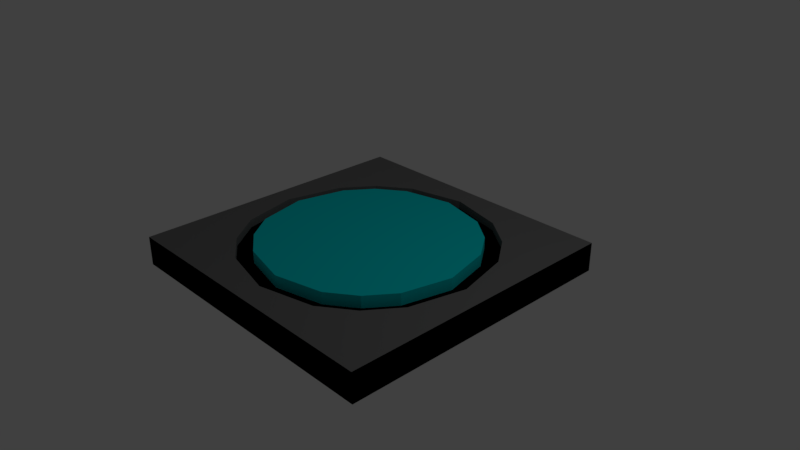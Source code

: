 # Source: Turn_Pedistal.blend  (saved by Blender 2.79.0; exported with 4.5.12 LTS)
import bpy
from mathutils import Matrix  # noqa: F401  (used for matrix-valued properties, if any)

bpy.ops.wm.read_factory_settings(use_empty=True)
scene = bpy.context.scene
scene.name = 'Scene'

# ---- collections
col_collection_1 = bpy.data.collections.new('Collection 1'); scene.collection.children.link(col_collection_1)

# ---- materials (node trees are filled in below, after node groups)
mat_turn_pedistal_base = bpy.data.materials.new('Turn Pedistal Base')
mat_turn_pedistal_base.alpha_threshold = 0.0
mat_turn_pedistal_base.use_transparent_shadow = False
mat_turn_pedistal_base.diffuse_color = (0.1789, 0.1789, 0.1789, 1.0)
mat_turn_pedistal_base.roughness = 0.5
mat_turn_pedistal_center = bpy.data.materials.new('Turn Pedistal Center')
mat_turn_pedistal_center.alpha_threshold = 0.0
mat_turn_pedistal_center.use_transparent_shadow = False
mat_turn_pedistal_center.diffuse_color = (0.0, 0.7649, 0.8, 1.0)
mat_turn_pedistal_center.roughness = 0.5
mat_turn_pedistal_outer = bpy.data.materials.new('Turn Pedistal Outer')
mat_turn_pedistal_outer.alpha_threshold = 0.0
mat_turn_pedistal_outer.use_transparent_shadow = False
mat_turn_pedistal_outer.diffuse_color = (0.0, 0.0, 0.0, 1.0)
mat_turn_pedistal_outer.roughness = 0.5

# ---- material node trees

# ---- world
world_world = bpy.data.worlds.new('World'); scene.world = world_world
world_world.color = (0.05088, 0.05088, 0.05088)
world_world.use_sun_shadow = False
world_world.sun_shadow_jitter_overblur = 0.0
world_world.cycles.sampling_method = 'MANUAL'

# ---- cameras
cam_camera = bpy.data.cameras.new('Camera')
cam_camera.clip_end = 100.0
cam_camera.lens = 35.0
cam_camera.sensor_width = 32.0
cam_camera.sensor_height = 18.0
cam_camera.ortho_scale = 7.314
cam_camera.dof.focus_distance = 0.0
cam_camera.dof.aperture_fstop = 128.0

# ---- lights
light_lamp = bpy.data.lights.new('Lamp', 'POINT')
light_lamp.transmission_factor = 0.0
light_lamp.cutoff_distance = 30.0
light_lamp.energy = 100.0
light_lamp.shadow_buffer_clip_start = 1.001
light_lamp.shadow_soft_size = 0.1
light_lamp.shadow_maximum_resolution = 0.006
light_lamp.use_absolute_resolution = True

# ---- meshes
me_cube = bpy.data.meshes.new('Cube')
me_cube.from_pydata([(2.0, 2.0, -0.2), (2.0, -2.0, -0.2), (-2.0, -2.0, -0.2), (-2.0, 2.0, -0.2), (1.199, 1.199, 0.2022), (1.199, -1.199, 0.2022), (-1.199, -1.199, 0.2022), (-1.199, 1.199, 0.2022), (2.0, 2.0, 0.2), (2.0, -2.0, 0.2), (-2.0, 2.0, 0.2), (-2.0, -2.0, 0.2), (2.0, -1.192e-07, -0.2), (-2.0, 5.96e-07, -0.2), (2.0, -1.073e-06, 0.2), (-2.0, 3.576e-07, 0.2), (1.692, -1.01e-06, 0.2022), (-1.692, 3.137e-07, 0.2022), (3.576e-07, 2.0, -0.2), (0.0, -2.0, -0.2), (4.768e-07, 2.0, 0.2), (-1.073e-06, -2.0, 0.2), (4.449e-07, 1.692, 0.2022), (-7.731e-07, -1.692, 0.2022), (1.192e-07, 2.384e-07, -0.2), (1.0, 2.0, -0.2), (1.0, -2.0, -0.2), (1.0, 2.0, 0.2), (1.0, -2.0, 0.2), (0.7647, 1.512, 0.2022), (0.7647, -1.512, 0.2022), (1.0, 5.96e-08, -0.2), (-2.0, 1.0, -0.2), (-2.0, 1.0, 0.2), (-1.512, 0.7647, 0.2022), (2.0, 1.0, -0.2), (2.0, 1.0, 0.2), (1.512, 0.7647, 0.2022), (2.384e-07, 1.0, -0.2), (1.0, 1.0, -0.2), (2.0, -1.0, -0.2), (2.0, -1.0, 0.2), (1.512, -0.7647, 0.2022), (-2.0, -1.0, -0.2), (-2.0, -1.0, 0.2), (-1.512, -0.7647, 0.2022), (5.96e-08, -1.0, -0.2), (1.0, -1.0, -0.2), (-1.0, 2.0, -0.2), (-1.0, -2.0, -0.2), (-1.0, 2.0, 0.2), (-1.0, -2.0, 0.2), (-0.7647, 1.512, 0.2022), (-0.7647, -1.512, 0.2022), (-1.0, 4.172e-07, -0.2), (-1.0, 1.0, -0.2), (-1.0, -1.0, -0.2), (1.716, -0.8579, 0.2022), (1.356, -1.356, 0.2022), (-0.8579, 1.716, 0.2022), (-1.356, 1.356, 0.2022), (-0.8579, -1.716, 0.2022), (-1.356, -1.356, 0.2022), (-1.716, 0.8579, 0.2022), (1.716, 0.8579, 0.2022), (1.918, -1.114e-06, 0.2022), (-1.716, -0.8579, 0.2022), (-1.918, 4.106e-07, 0.2022), (0.8579, 1.716, 0.2022), (5.176e-07, 1.918, 0.2022), (0.8579, -1.716, 0.2022), (-8.544e-07, -1.918, 0.2022), (1.356, 1.356, 0.2022), (1.466, -8.958e-07, 0.09219), (-6.952e-07, -1.466, 0.09219), (0.6716, -1.308, 0.09219), (3.826e-07, 1.466, 0.09219), (0.6716, 1.308, 0.09219), (1.308, 0.6716, 0.09219), (1.308, -0.6716, 0.09219), (-1.466, 2.099e-07, 0.09219), (-1.308, 0.6716, 0.09219), (-1.308, -0.6716, 0.09219), (-0.6716, 1.308, 0.09219), (-0.6716, -1.308, 0.09219), (1.041, -1.041, 0.09219), (-1.041, 1.041, 0.09219), (-1.041, -1.041, 0.09219), (1.041, 1.041, 0.09219), (1.512, -0.7647, 0.09219), (1.199, -1.199, 0.09219), (-0.7647, 1.512, 0.09219), (-1.199, 1.199, 0.09219), (-0.7647, -1.512, 0.09219), (-1.199, -1.199, 0.09219), (-1.512, 0.7647, 0.09219), (1.512, 0.7647, 0.09219), (1.692, -1.01e-06, 0.09219), (-1.512, -0.7647, 0.09219), (-1.692, 3.137e-07, 0.09219), (0.7647, 1.512, 0.09219), (4.449e-07, 1.692, 0.09219), (0.7647, -1.512, 0.09219), (-7.731e-07, -1.692, 0.09219), (1.199, 1.199, 0.09219), (0.825, -6.821e-07, 0.2572), (1.466, -8.958e-07, 0.2572), (-0.825, -2.645e-08, 0.2572), (-2.393e-07, -3.543e-07, 0.2572), (8.854e-08, 0.825, 0.2572), (-5.015e-07, -0.825, 0.2572), (-6.952e-07, -1.466, 0.2572), (0.825, -0.825, 0.2572), (0.6716, -1.308, 0.2572), (0.825, 0.825, 0.2572), (3.826e-07, 1.466, 0.2572), (0.6716, 1.308, 0.2572), (1.308, 0.6716, 0.2572), (-0.825, 0.825, 0.2572), (1.308, -0.6716, 0.2572), (-0.825, -0.825, 0.2572), (-1.466, 2.099e-07, 0.2572), (-1.308, 0.6716, 0.2572), (-1.308, -0.6716, 0.2572), (-0.6716, 1.308, 0.2572), (-0.6716, -1.308, 0.2572), (1.041, -1.041, 0.2572), (-1.041, 1.041, 0.2572), (-1.041, -1.041, 0.2572), (1.041, 1.041, 0.2572)], [], [(56, 49, 2, 43), (4, 29, 100, 104), (40, 41, 9, 1), (49, 51, 11, 2), (32, 33, 10, 3), (50, 48, 3, 10), (57, 58, 9, 41), (68, 72, 8, 27), (61, 62, 11, 51), (63, 60, 10, 33), (66, 67, 15, 44), (64, 65, 14, 36), (43, 44, 15, 13), (35, 36, 14, 12), (53, 23, 103, 93), (55, 54, 13, 32), (39, 31, 24, 38), (5, 42, 89, 90), (70, 71, 21, 28), (59, 69, 20, 50), (27, 25, 18, 20), (26, 28, 21, 19), (23, 30, 102, 103), (47, 26, 19, 46), (40, 1, 26, 47), (22, 52, 91, 101), (1, 9, 28, 26), (8, 0, 25, 27), (58, 70, 28, 9), (29, 22, 101, 100), (35, 12, 31, 39), (69, 68, 27, 20), (0, 35, 39, 25), (45, 6, 94, 98), (17, 45, 98, 99), (25, 39, 38, 18), (48, 55, 32, 3), (42, 16, 97, 89), (0, 8, 36, 35), (72, 64, 36, 8), (67, 63, 33, 15), (13, 15, 33, 32), (16, 37, 96, 97), (12, 40, 47, 31), (31, 47, 46, 24), (37, 4, 104, 96), (2, 11, 44, 43), (62, 66, 44, 11), (65, 57, 41, 14), (12, 14, 41, 40), (7, 34, 95, 92), (54, 56, 43, 13), (24, 46, 56, 54), (34, 17, 99, 95), (6, 53, 93, 94), (18, 38, 55, 48), (60, 59, 50, 10), (38, 24, 54, 55), (30, 5, 90, 102), (71, 61, 51, 21), (20, 18, 48, 50), (19, 21, 51, 49), (52, 7, 92, 91), (46, 19, 49, 56), (42, 5, 58, 57), (7, 52, 59, 60), (53, 6, 62, 61), (34, 7, 60, 63), (37, 16, 65, 64), (45, 17, 67, 66), (22, 29, 68, 69), (30, 23, 71, 70), (29, 4, 72, 68), (5, 30, 70, 58), (17, 34, 63, 67), (4, 37, 64, 72), (16, 42, 57, 65), (6, 45, 66, 62), (52, 22, 69, 59), (23, 53, 61, 71), (86, 81, 122, 127), (81, 80, 121, 122), (87, 84, 125, 128), (75, 85, 126, 113), (83, 86, 127, 124), (88, 77, 116, 129), (84, 74, 111, 125), (85, 79, 119, 126), (74, 75, 113, 111), (76, 83, 124, 115), (77, 76, 115, 116), (82, 87, 128, 123), (80, 82, 123, 121), (79, 73, 106, 119), (73, 78, 117, 106), (78, 88, 129, 117), (79, 85, 90, 89), (86, 83, 91, 92), (84, 87, 94, 93), (81, 86, 92, 95), (78, 73, 97, 96), (82, 80, 99, 98), (76, 77, 100, 101), (75, 74, 103, 102), (77, 88, 104, 100), (85, 75, 102, 90), (80, 81, 95, 99), (88, 78, 96, 104), (73, 79, 89, 97), (87, 82, 98, 94), (83, 76, 101, 91), (74, 84, 93, 103), (120, 123, 128, 125), (118, 122, 121, 107), (114, 109, 108, 105), (112, 110, 111, 113), (119, 112, 113, 126), (117, 114, 105, 106), (129, 116, 114, 117), (116, 115, 109, 114), (124, 127, 122, 118), (106, 105, 112, 119), (105, 108, 110, 112), (107, 121, 123, 120), (108, 107, 120, 110), (115, 124, 118, 109), (109, 118, 107, 108), (110, 120, 125, 111)])
me_cube.polygons.foreach_set('material_index', [0, 0, 2, 2, 2, 2, 0, 0, 0, 0, 0, 0, 2, 2, 0, 0, 0, 0, 0, 0, 2, 2, 0, 0, 0, 0, 2, 2, 0, 0, 0, 0, 0, 0, 0, 0, 0, 0, 2, 0, 0, 2, 0, 0, 0, 0, 2, 0, 0, 2, 0, 0, 0, 0, 0, 0, 0, 0, 0, 0, 2, 2, 0, 0, 0, 0, 0, 0, 0, 0, 0, 0, 0, 0, 0, 0, 0, 0, 0, 0, 1, 1, 1, 1, 1, 1, 1, 1, 1, 1, 1, 1, 1, 1, 1, 1, 2, 2, 2, 2, 2, 2, 2, 2, 2, 2, 2, 2, 2, 2, 2, 2, 1, 1, 1, 1, 1, 1, 1, 1, 1, 1, 1, 1, 1, 1, 1, 1])
_uv = me_cube.uv_layers.new(name='UVMap')
_uv.uv.foreach_set('vector', [0.09197, 0.09197, 0.0001751, 0.09197, 0.0001751, 0.0001751, 0.09197, 0.0001752, 0.9842, 0.01125, 0.9623, 0.04824, 0.9554, 0.04284, 0.9772, 0.006964, 0.4635, 0.4592, 0.4268, 0.4592, 0.4268, 0.3674, 0.4635, 0.3674, 0.4635, 0.09197, 0.4268, 0.09197, 0.4268, 0.0001751, 0.4635, 0.0001761, 0.4639, 0.2756, 0.5006, 0.2756, 0.5006, 0.3674, 0.4639, 0.3674, 0.5006, 0.4592, 0.4639, 0.4592, 0.4639, 0.3674, 0.5006, 0.3674, 0.4007, 0.4722, 0.3677, 0.4264, 0.4268, 0.3674, 0.4268, 0.4592, 0.5267, 0.6297, 0.5597, 0.6755, 0.5006, 0.7345, 0.5006, 0.6428, 0.4007, 0.105, 0.3677, 0.05925, 0.4268, 0.0001751, 0.4268, 0.09197, 0.5267, 0.2625, 0.5597, 0.3083, 0.5006, 0.3674, 0.5006, 0.2756, 0.5267, 0.105, 0.5081, 0.1838, 0.5006, 0.1838, 0.5006, 0.09197, 0.4007, 0.6297, 0.4193, 0.551, 0.4268, 0.551, 0.4268, 0.6428, 0.4639, 0.09198, 0.5006, 0.09197, 0.5006, 0.1838, 0.4639, 0.1838, 0.4635, 0.6427, 0.4268, 0.6428, 0.4268, 0.551, 0.4635, 0.551, 0.06126, 0.84, 0.1089, 0.7932, 0.1144, 0.8009, 0.06817, 0.8454, 0.2756, 0.09197, 0.1838, 0.09197, 0.1838, 0.0001752, 0.2756, 0.0001752, 0.2756, 0.2756, 0.1838, 0.2756, 0.1838, 0.1838, 0.2756, 0.1838, 0.2185, 0.7536, 0.2685, 0.7554, 0.2667, 0.7657, 0.2193, 0.7636, 0.4007, 0.2625, 0.4193, 0.1838, 0.4268, 0.1838, 0.4268, 0.2756, 0.5267, 0.4722, 0.5081, 0.551, 0.5006, 0.551, 0.5006, 0.4592, 0.5006, 0.6428, 0.4639, 0.6428, 0.4639, 0.551, 0.5006, 0.551, 0.4635, 0.2756, 0.4268, 0.2756, 0.4268, 0.1838, 0.4635, 0.1838, 0.1089, 0.7932, 0.1712, 0.7625, 0.1743, 0.7718, 0.1144, 0.8009, 0.09197, 0.2756, 0.0001751, 0.2756, 0.0001751, 0.1838, 0.09197, 0.1838, 0.09197, 0.3674, 0.0001751, 0.3674, 0.0001751, 0.2756, 0.09197, 0.2756, 0.9147, 0.095, 0.8524, 0.1257, 0.8493, 0.1164, 0.9092, 0.0873, 0.4635, 0.3674, 0.4268, 0.3674, 0.4268, 0.2756, 0.4635, 0.2756, 0.5006, 0.7345, 0.4639, 0.7345, 0.4639, 0.6428, 0.5006, 0.6428, 0.3677, 0.3083, 0.4007, 0.2625, 0.4268, 0.2756, 0.4268, 0.3674, 0.9623, 0.04824, 0.9147, 0.095, 0.9092, 0.0873, 0.9554, 0.04284, 0.2756, 0.3674, 0.1838, 0.3674, 0.1838, 0.2756, 0.2756, 0.2756, 0.5081, 0.551, 0.5267, 0.6297, 0.5006, 0.6428, 0.5006, 0.551, 0.3674, 0.3674, 0.2756, 0.3674, 0.2756, 0.2756, 0.3674, 0.2756, 0.6139, 0.06214, 0.5787, 0.01903, 0.5879, 0.01148, 0.622, 0.05359, 0.6803, 0.1095, 0.6139, 0.06214, 0.622, 0.05359, 0.6852, 0.09947, 0.3674, 0.2756, 0.2756, 0.2756, 0.2756, 0.1838, 0.3674, 0.1838, 0.3674, 0.09197, 0.2756, 0.09197, 0.2756, 0.0001752, 0.3674, 0.0001752, 0.2685, 0.7554, 0.3432, 0.7787, 0.3384, 0.7887, 0.2667, 0.7657, 0.4635, 0.7345, 0.4268, 0.7345, 0.4268, 0.6428, 0.4635, 0.6427, 0.3677, 0.6755, 0.4007, 0.6297, 0.4268, 0.6428, 0.4268, 0.7345, 0.5081, 0.1838, 0.5267, 0.2625, 0.5006, 0.2756, 0.5006, 0.1838, 0.4639, 0.1838, 0.5006, 0.1838, 0.5006, 0.2756, 0.4639, 0.2756, 0.3432, 0.7787, 0.4097, 0.8261, 0.4016, 0.8346, 0.3384, 0.7887, 0.1838, 0.3674, 0.09197, 0.3674, 0.09197, 0.2756, 0.1838, 0.2756, 0.1838, 0.2756, 0.09197, 0.2756, 0.09197, 0.1838, 0.1838, 0.1838, 0.4097, 0.8261, 0.4449, 0.8692, 0.4357, 0.8767, 0.4016, 0.8346, 0.4639, 0.0001783, 0.5006, 0.0001751, 0.5006, 0.09197, 0.4639, 0.09198, 0.5597, 0.05925, 0.5267, 0.105, 0.5006, 0.09197, 0.5006, 0.0001751, 0.4193, 0.551, 0.4007, 0.4722, 0.4268, 0.4592, 0.4268, 0.551, 0.4635, 0.551, 0.4268, 0.551, 0.4268, 0.4592, 0.4635, 0.4592, 0.8051, 0.1346, 0.7551, 0.1328, 0.7568, 0.1225, 0.8043, 0.1246, 0.1838, 0.09197, 0.09197, 0.09197, 0.09197, 0.0001752, 0.1838, 0.0001752, 0.1838, 0.1838, 0.09197, 0.1838, 0.09197, 0.09197, 0.1838, 0.09197, 0.7551, 0.1328, 0.6803, 0.1095, 0.6852, 0.09947, 0.7568, 0.1225, 0.03934, 0.8769, 0.06126, 0.84, 0.06817, 0.8454, 0.04642, 0.8812, 0.3674, 0.1838, 0.2756, 0.1838, 0.2756, 0.09197, 0.3674, 0.09197, 0.5597, 0.4264, 0.5267, 0.4722, 0.5006, 0.4592, 0.5006, 0.3674, 0.2756, 0.1838, 0.1838, 0.1838, 0.1838, 0.09197, 0.2756, 0.09197, 0.1712, 0.7625, 0.2185, 0.7536, 0.2193, 0.7636, 0.1743, 0.7718, 0.4193, 0.1838, 0.4007, 0.105, 0.4268, 0.09197, 0.4268, 0.1838, 0.5006, 0.551, 0.4639, 0.551, 0.4639, 0.4592, 0.5006, 0.4592, 0.4635, 0.1838, 0.4268, 0.1838, 0.4268, 0.09197, 0.4635, 0.09197, 0.8524, 0.1257, 0.8051, 0.1346, 0.8043, 0.1246, 0.8493, 0.1164, 0.09197, 0.1838, 0.0001751, 0.1838, 0.0001751, 0.09197, 0.09197, 0.09197, 0.2685, 0.7554, 0.2185, 0.7536, 0.217, 0.7349, 0.2714, 0.7352, 0.8051, 0.1346, 0.8524, 0.1257, 0.858, 0.1438, 0.8066, 0.1533, 0.06126, 0.84, 0.03934, 0.8769, 0.02376, 0.8711, 0.04699, 0.8294, 0.7551, 0.1328, 0.8051, 0.1346, 0.8066, 0.1533, 0.7522, 0.153, 0.4097, 0.8261, 0.3432, 0.7787, 0.3532, 0.7585, 0.4253, 0.8102, 0.6139, 0.06214, 0.6803, 0.1095, 0.6704, 0.1297, 0.5983, 0.07801, 0.9147, 0.095, 0.9623, 0.04824, 0.9766, 0.05877, 0.9259, 0.1106, 0.1712, 0.7625, 0.1089, 0.7932, 0.09773, 0.7776, 0.1655, 0.7444, 0.9623, 0.04824, 0.9842, 0.01125, 0.9998, 0.01709, 0.9766, 0.05877, 0.2185, 0.7536, 0.1712, 0.7625, 0.1655, 0.7444, 0.217, 0.7349, 0.6803, 0.1095, 0.7551, 0.1328, 0.7522, 0.153, 0.6704, 0.1297, 0.4449, 0.8692, 0.4097, 0.8261, 0.4253, 0.8102, 0.4635, 0.8586, 0.3432, 0.7787, 0.2685, 0.7554, 0.2714, 0.7352, 0.3532, 0.7585, 0.5787, 0.01903, 0.6139, 0.06214, 0.5983, 0.07801, 0.5601, 0.02963, 0.8524, 0.1257, 0.9147, 0.095, 0.9259, 0.1106, 0.858, 0.1438, 0.1089, 0.7932, 0.06126, 0.84, 0.04699, 0.8294, 0.09773, 0.7776, 0.0001751, 0.5315, 0.02216, 0.496, 0.035, 0.504, 0.01302, 0.5395, 0.02216, 0.496, 0.05546, 0.4423, 0.06707, 0.4517, 0.035, 0.504, 0.1707, 0.3677, 0.2061, 0.3896, 0.1982, 0.4024, 0.1627, 0.3806, 0.3041, 0.4693, 0.3347, 0.5022, 0.3228, 0.5132, 0.2922, 0.4803, 0.03076, 0.6004, 0.0002135, 0.5675, 0.01213, 0.5564, 0.04268, 0.5893, 0.1642, 0.7019, 0.1288, 0.68, 0.1367, 0.6672, 0.1721, 0.6891, 0.2061, 0.3896, 0.2598, 0.4228, 0.2505, 0.4344, 0.1982, 0.4024, 0.3347, 0.5381, 0.3127, 0.5736, 0.2999, 0.5656, 0.3219, 0.5302, 0.2598, 0.4228, 0.3041, 0.4693, 0.2922, 0.4803, 0.2505, 0.4344, 0.07504, 0.6469, 0.03076, 0.6004, 0.04268, 0.5893, 0.08436, 0.6353, 0.1288, 0.68, 0.07504, 0.6469, 0.08436, 0.6353, 0.1367, 0.6672, 0.102, 0.3982, 0.1349, 0.3677, 0.146, 0.3796, 0.113, 0.4101, 0.05546, 0.4423, 0.102, 0.3982, 0.113, 0.4101, 0.06707, 0.4517, 0.3127, 0.5736, 0.2794, 0.6273, 0.2678, 0.618, 0.2999, 0.5656, 0.2794, 0.6273, 0.2329, 0.6715, 0.2218, 0.6595, 0.2678, 0.618, 0.2329, 0.6715, 0.2, 0.7019, 0.1889, 0.69, 0.2218, 0.6595, 0.2625, 0.7865, 0.2203, 0.7832, 0.2193, 0.7636, 0.2667, 0.7657, 0.8032, 0.105, 0.843, 0.09777, 0.8493, 0.1164, 0.8043, 0.1246, 0.08208, 0.8569, 0.06297, 0.888, 0.04642, 0.8812, 0.06817, 0.8454, 0.7611, 0.1017, 0.8032, 0.105, 0.8043, 0.1246, 0.7568, 0.1225, 0.3862, 0.8511, 0.3277, 0.8097, 0.3384, 0.7887, 0.4016, 0.8346, 0.6374, 0.03707, 0.6959, 0.07854, 0.6852, 0.09947, 0.622, 0.05359, 0.8979, 0.07079, 0.9415, 0.03134, 0.9554, 0.04284, 0.9092, 0.0873, 0.1806, 0.7904, 0.1257, 0.8174, 0.1144, 0.8009, 0.1743, 0.7718, 0.9415, 0.03134, 0.9606, 0.0001751, 0.9772, 0.006964, 0.9554, 0.04284, 0.2203, 0.7832, 0.1806, 0.7904, 0.1743, 0.7718, 0.2193, 0.7636, 0.6959, 0.07854, 0.7611, 0.1017, 0.7568, 0.1225, 0.6852, 0.09947, 0.4156, 0.888, 0.3862, 0.8511, 0.4016, 0.8346, 0.4357, 0.8767, 0.3277, 0.8097, 0.2625, 0.7865, 0.2667, 0.7657, 0.3384, 0.7887, 0.608, 0.0001754, 0.6374, 0.03707, 0.622, 0.05359, 0.5879, 0.01148, 0.843, 0.09777, 0.8979, 0.07079, 0.9092, 0.0873, 0.8493, 0.1164, 0.1257, 0.8174, 0.08208, 0.8569, 0.06817, 0.8454, 0.1144, 0.8009, 0.1576, 0.4277, 0.113, 0.4101, 0.155, 0.399, 0.1982, 0.4024, 0.06028, 0.5447, 0.035, 0.504, 0.06707, 0.4517, 0.1098, 0.487, 0.1773, 0.6419, 0.1197, 0.5925, 0.1674, 0.5348, 0.2251, 0.5827, 0.2746, 0.525, 0.2152, 0.4771, 0.2505, 0.4344, 0.2922, 0.4803, 0.2999, 0.5656, 0.2746, 0.525, 0.2922, 0.4803, 0.3034, 0.5224, 0.2218, 0.6595, 0.1773, 0.6419, 0.2251, 0.5827, 0.2678, 0.618, 0.1799, 0.6707, 0.1367, 0.6672, 0.1773, 0.6419, 0.2218, 0.6595, 0.1367, 0.6672, 0.08436, 0.6353, 0.1197, 0.5925, 0.1773, 0.6419, 0.04268, 0.5893, 0.03148, 0.5473, 0.035, 0.504, 0.06028, 0.5447, 0.2678, 0.618, 0.2251, 0.5827, 0.2746, 0.525, 0.2999, 0.5656, 0.2251, 0.5827, 0.1674, 0.5348, 0.2152, 0.4771, 0.2746, 0.525, 0.1098, 0.487, 0.06707, 0.4517, 0.113, 0.4101, 0.1576, 0.4277, 0.1674, 0.5348, 0.1098, 0.487, 0.1576, 0.4277, 0.2152, 0.4771, 0.08436, 0.6353, 0.04268, 0.5893, 0.06028, 0.5447, 0.1197, 0.5925, 0.1197, 0.5925, 0.06028, 0.5447, 0.1098, 0.487, 0.1674, 0.5348, 0.2152, 0.4771, 0.1576, 0.4277, 0.1982, 0.4024, 0.2505, 0.4344])
me_cube.materials.append(mat_turn_pedistal_base)
me_cube.materials.append(mat_turn_pedistal_center)
me_cube.materials.append(mat_turn_pedistal_outer)
me_cube.use_remesh_preserve_volume = False
me_cube.use_remesh_preserve_attributes = False
me_cube.use_mirror_vertex_groups = False
me_cube.update()

# ---- objects
ob_turn_pedistal = bpy.data.objects.new('Turn Pedistal', me_cube)
ob_lamp = bpy.data.objects.new('Lamp', light_lamp)
ob_camera = bpy.data.objects.new('Camera', cam_camera)

# ---- transforms, parenting, visibility, modifiers, constraints
ob_turn_pedistal.location = (0.0, 0.0, 0.0)
ob_turn_pedistal.lock_rotations_4d = False
ob_turn_pedistal.empty_display_type = 'ARROWS'
ob_turn_pedistal.lineart.crease_threshold = 0.0
ob_lamp.location = (4.076, 1.005, 5.904)
ob_lamp.rotation_euler = (0.6503, 0.05522, 1.866)
ob_lamp.lock_rotations_4d = False
ob_lamp.empty_display_type = 'ARROWS'
ob_lamp.color = (0.0, 0.0, 0.0, 0.0)
ob_lamp.lineart.crease_threshold = 0.0
ob_camera.location = (7.481, -6.508, 5.344)
ob_camera.rotation_euler = (1.109, 0.0, 0.8149)
ob_camera.lock_rotations_4d = False
ob_camera.empty_display_type = 'ARROWS'
ob_camera.color = (0.0, 0.0, 0.0, 0.0)
ob_camera.display_type = 'WIRE'
ob_camera.lineart.crease_threshold = 0.0

# ---- collection membership
col_collection_1.objects.link(ob_turn_pedistal)
col_collection_1.objects.link(ob_lamp)
col_collection_1.objects.link(ob_camera)

# ---- scene / render settings (as saved in the file)
scene.camera = ob_camera
scene.frame_start = 1; scene.frame_end = 250; scene.frame_set(1)
scene.render.engine = 'BLENDER_EEVEE_NEXT'
scene.render.resolution_percentage = 50
scene.render.dither_intensity = 0.0
scene.cycles.use_denoising = False
scene.cycles.samples = 128
scene.cycles.sampling_pattern = 'TABULATED_SOBOL'
scene.cycles.use_adaptive_sampling = False
scene.cycles.use_light_tree = False
scene.cycles.blur_glossy = 0.0
scene.cycles.sample_clamp_indirect = 0.0
scene.view_settings.view_transform = 'Standard'
bpy.context.view_layer.update()
